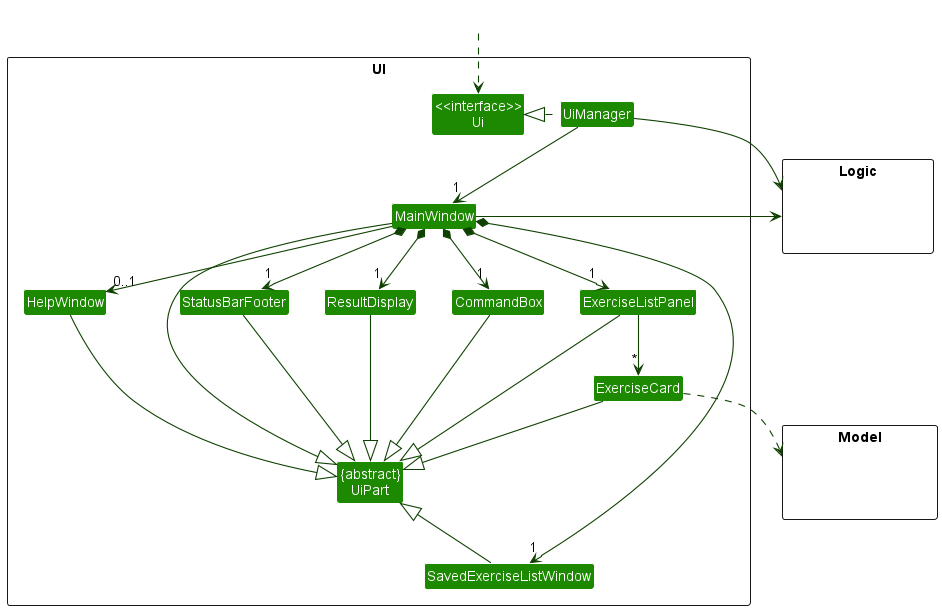

The diagram above was rendered by PlantUML. Its source (embedded in the PNG):
@startuml
!include style.puml
skinparam arrowThickness 1.1
skinparam arrowColor UI_COLOR_T4
skinparam classBackgroundColor UI_COLOR

package UI <<Rectangle>>{
Class "<<interface>>\nUi" as Ui
Class "{abstract}\nUiPart" as UiPart
Class UiManager
Class MainWindow
Class HelpWindow
Class ResultDisplay
Class ExerciseListPanel
Class ExerciseCard
Class StatusBarFooter
Class CommandBox
Class SavedExerciseListWindow
}

package Model <<Rectangle>> {
Class HiddenModel #FFFFFF
}

package Logic <<Rectangle>> {
Class HiddenLogic #FFFFFF
}

Class HiddenOutside #FFFFFF
HiddenOutside ..> Ui

UiManager .left.|> Ui
UiManager -down-> "1" MainWindow
MainWindow *-down->  "1" CommandBox
MainWindow *-down->  "1" SavedExerciseListWindow
MainWindow *-down-> "1" ResultDisplay
MainWindow *-down-> "1" ExerciseListPanel
MainWindow *-down-> "1" StatusBarFooter
MainWindow --> "0..1" HelpWindow

ExerciseListPanel -down-> "*" ExerciseCard

MainWindow -left-|> UiPart

ResultDisplay --|> UiPart
CommandBox --|> UiPart
ExerciseListPanel --|> UiPart
ExerciseCard --|> UiPart
StatusBarFooter --|> UiPart
HelpWindow --|> UiPart
SavedExerciseListWindow --up|> UiPart


ExerciseCard ..> Model
UiManager -right-> Logic
MainWindow -left-> Logic

ExerciseListPanel -[hidden]left- HelpWindow
HelpWindow -[hidden]left- CommandBox
CommandBox -[hidden]left- ResultDisplay
ResultDisplay -[hidden]left- StatusBarFooter

MainWindow -[hidden]-|> UiPart
@enduml